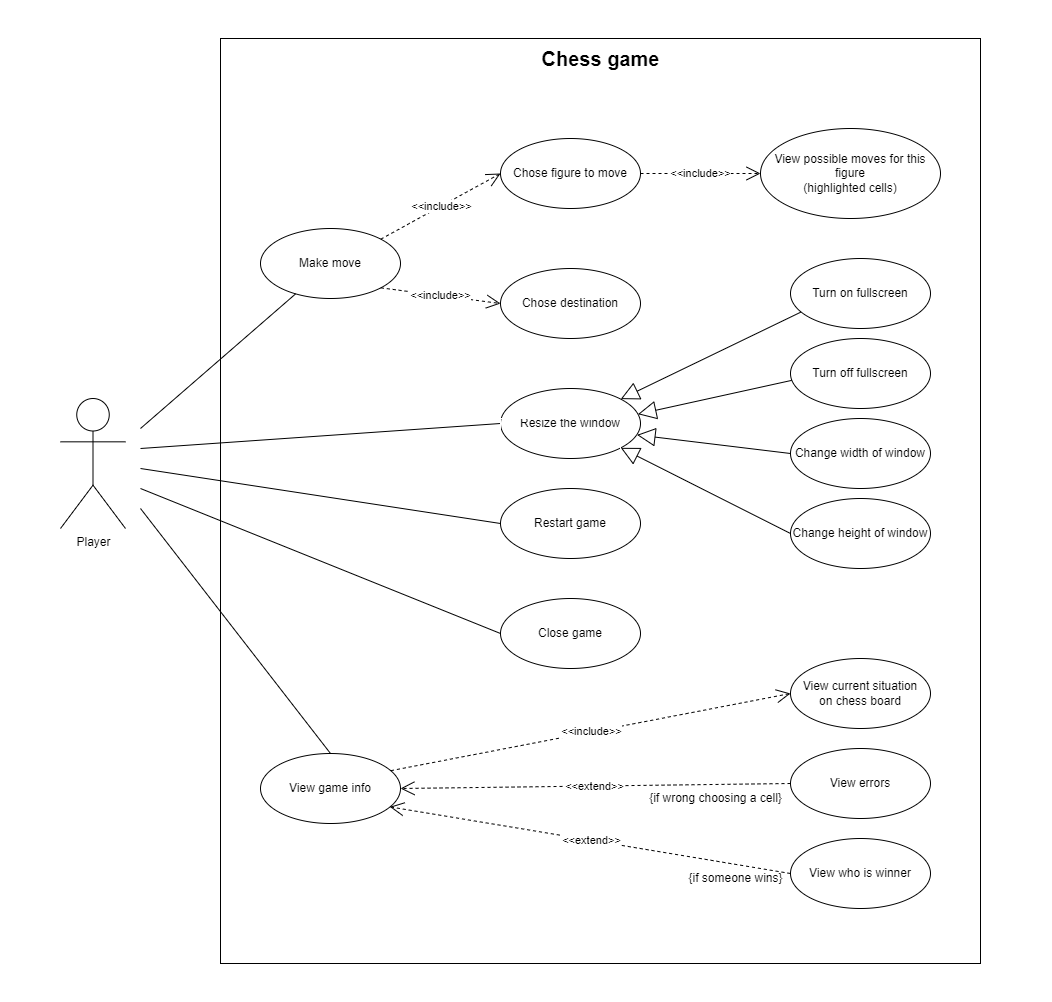

The diagram above was exported from draw.io. Its source (the exported page's mxGraphModel, read from the mxfile embedded in the PNG):
<mxGraphModel dx="3907" dy="3669" grid="1" gridSize="10" guides="1" tooltips="1" connect="1" arrows="1" fold="1" page="0" pageScale="1.5" pageWidth="826" pageHeight="1169" background="none" math="0" shadow="0">
  <root>
    <mxCell id="0" />
    <mxCell id="1" parent="0" />
    <mxCell id="2" value="" style="rounded=0;whiteSpace=wrap;html=1;labelBackgroundColor=none;fontSize=36;strokeColor=#FFFFFF;fillColor=none;" vertex="1" parent="1">
      <mxGeometry x="-880" y="-1517.5" width="1050" height="1000" as="geometry" />
    </mxCell>
    <mxCell id="3" value="Player" style="shape=umlActor;verticalLabelPosition=bottom;verticalAlign=top;html=1;fillColor=none;" vertex="1" parent="1">
      <mxGeometry x="-820" y="-1120" width="65" height="130" as="geometry" />
    </mxCell>
    <mxCell id="4" value="Make move" style="ellipse;whiteSpace=wrap;html=1;fillColor=none;" vertex="1" parent="1">
      <mxGeometry x="-620" y="-1290" width="140" height="70" as="geometry" />
    </mxCell>
    <mxCell id="5" value="Chose figure to move" style="ellipse;whiteSpace=wrap;html=1;fillColor=none;" vertex="1" parent="1">
      <mxGeometry x="-380" y="-1380" width="140" height="70" as="geometry" />
    </mxCell>
    <mxCell id="6" value="Chose destination" style="ellipse;whiteSpace=wrap;html=1;fillColor=none;" vertex="1" parent="1">
      <mxGeometry x="-380" y="-1250" width="140" height="70" as="geometry" />
    </mxCell>
    <mxCell id="7" value="View possible moves for this figure&lt;br&gt;(highlighted cells)" style="ellipse;whiteSpace=wrap;html=1;fillColor=none;" vertex="1" parent="1">
      <mxGeometry x="-120" y="-1390" width="180" height="90" as="geometry" />
    </mxCell>
    <mxCell id="8" value="Restart game" style="ellipse;whiteSpace=wrap;html=1;fillColor=none;" vertex="1" parent="1">
      <mxGeometry x="-380" y="-1030" width="140" height="70" as="geometry" />
    </mxCell>
    <mxCell id="9" value="Close game" style="ellipse;whiteSpace=wrap;html=1;fillColor=none;" vertex="1" parent="1">
      <mxGeometry x="-380" y="-920" width="140" height="70" as="geometry" />
    </mxCell>
    <mxCell id="10" value="Resize the window" style="ellipse;whiteSpace=wrap;html=1;fillColor=none;" vertex="1" parent="1">
      <mxGeometry x="-380" y="-1130" width="140" height="70" as="geometry" />
    </mxCell>
    <mxCell id="11" value="Turn on fullscreen" style="ellipse;whiteSpace=wrap;html=1;fillColor=none;" vertex="1" parent="1">
      <mxGeometry x="-90" y="-1260" width="140" height="70" as="geometry" />
    </mxCell>
    <mxCell id="12" value="Turn off fullscreen" style="ellipse;whiteSpace=wrap;html=1;fillColor=none;" vertex="1" parent="1">
      <mxGeometry x="-90" y="-1180" width="140" height="70" as="geometry" />
    </mxCell>
    <mxCell id="13" value="Change width of window" style="ellipse;whiteSpace=wrap;html=1;fillColor=none;" vertex="1" parent="1">
      <mxGeometry x="-90" y="-1100" width="140" height="70" as="geometry" />
    </mxCell>
    <mxCell id="14" value="Change height of window" style="ellipse;whiteSpace=wrap;html=1;fillColor=none;" vertex="1" parent="1">
      <mxGeometry x="-90" y="-1020" width="140" height="70" as="geometry" />
    </mxCell>
    <mxCell id="15" value="" style="endArrow=block;endSize=16;endFill=0;html=1;rounded=0;exitX=0;exitY=0.5;exitDx=0;exitDy=0;entryX=0.975;entryY=0.663;entryDx=0;entryDy=0;entryPerimeter=0;" edge="1" source="13" target="10" parent="1">
      <mxGeometry width="160" relative="1" as="geometry">
        <mxPoint x="-100" y="-1160" as="sourcePoint" />
        <mxPoint x="-360" y="-1160" as="targetPoint" />
      </mxGeometry>
    </mxCell>
    <mxCell id="16" value="" style="endArrow=block;endSize=16;endFill=0;html=1;rounded=0;exitX=0;exitY=0.5;exitDx=0;exitDy=0;entryX=1;entryY=1;entryDx=0;entryDy=0;" edge="1" source="14" target="10" parent="1">
      <mxGeometry width="160" relative="1" as="geometry">
        <mxPoint x="-70" y="-1160" as="sourcePoint" />
        <mxPoint x="-190" y="-1180" as="targetPoint" />
      </mxGeometry>
    </mxCell>
    <mxCell id="17" value="" style="endArrow=block;endSize=16;endFill=0;html=1;rounded=0;exitX=0.073;exitY=0.767;exitDx=0;exitDy=0;exitPerimeter=0;" edge="1" source="11" target="10" parent="1">
      <mxGeometry width="160" relative="1" as="geometry">
        <mxPoint x="-110" y="-1180" as="sourcePoint" />
        <mxPoint x="-220" y="-1190" as="targetPoint" />
      </mxGeometry>
    </mxCell>
    <mxCell id="18" value="" style="endArrow=block;endSize=16;endFill=0;html=1;rounded=0;exitX=0.009;exitY=0.598;exitDx=0;exitDy=0;exitPerimeter=0;entryX=0.982;entryY=0.367;entryDx=0;entryDy=0;entryPerimeter=0;" edge="1" source="12" target="10" parent="1">
      <mxGeometry width="160" relative="1" as="geometry">
        <mxPoint x="-80" y="-1215" as="sourcePoint" />
        <mxPoint x="-210" y="-1090" as="targetPoint" />
      </mxGeometry>
    </mxCell>
    <mxCell id="19" value="&amp;lt;&amp;lt;include&amp;gt;&amp;gt;" style="endArrow=open;endSize=12;dashed=1;html=1;rounded=0;entryX=0;entryY=0.5;entryDx=0;entryDy=0;exitX=1;exitY=0;exitDx=0;exitDy=0;" edge="1" source="4" target="5" parent="1">
      <mxGeometry width="160" relative="1" as="geometry">
        <mxPoint x="-540" y="-1330" as="sourcePoint" />
        <mxPoint x="-380" y="-1330" as="targetPoint" />
      </mxGeometry>
    </mxCell>
    <mxCell id="20" value="&amp;lt;&amp;lt;include&amp;gt;&amp;gt;" style="endArrow=open;endSize=12;dashed=1;html=1;rounded=0;entryX=0;entryY=0.5;entryDx=0;entryDy=0;exitX=1;exitY=0.5;exitDx=0;exitDy=0;" edge="1" source="5" target="7" parent="1">
      <mxGeometry width="160" relative="1" as="geometry">
        <mxPoint x="-240.5025253169415" y="-1259.7487373415292" as="sourcePoint" />
        <mxPoint x="-120" y="-1325" as="targetPoint" />
      </mxGeometry>
    </mxCell>
    <mxCell id="21" value="&amp;lt;&amp;lt;include&amp;gt;&amp;gt;" style="endArrow=open;endSize=12;dashed=1;html=1;rounded=0;entryX=0;entryY=0.5;entryDx=0;entryDy=0;exitX=1;exitY=1;exitDx=0;exitDy=0;" edge="1" source="4" target="6" parent="1">
      <mxGeometry width="160" relative="1" as="geometry">
        <mxPoint x="-470.5025253169415" y="-1249.7487373415292" as="sourcePoint" />
        <mxPoint x="-350" y="-1315" as="targetPoint" />
      </mxGeometry>
    </mxCell>
    <mxCell id="22" value="" style="endArrow=none;startArrow=none;endFill=0;startFill=0;html=1;rounded=0;" edge="1" target="4" parent="1">
      <mxGeometry width="160" relative="1" as="geometry">
        <mxPoint x="-740" y="-1090" as="sourcePoint" />
        <mxPoint x="-540" y="-1305.5" as="targetPoint" />
      </mxGeometry>
    </mxCell>
    <mxCell id="23" value="" style="endArrow=none;startArrow=none;endFill=0;startFill=0;html=1;rounded=0;entryX=0;entryY=0.5;entryDx=0;entryDy=0;" edge="1" target="10" parent="1">
      <mxGeometry width="160" relative="1" as="geometry">
        <mxPoint x="-740" y="-1070" as="sourcePoint" />
        <mxPoint x="-550" y="-1060" as="targetPoint" />
      </mxGeometry>
    </mxCell>
    <mxCell id="24" value="" style="endArrow=none;startArrow=none;endFill=0;startFill=0;html=1;rounded=0;entryX=0;entryY=0.5;entryDx=0;entryDy=0;" edge="1" target="9" parent="1">
      <mxGeometry width="160" relative="1" as="geometry">
        <mxPoint x="-740" y="-1030" as="sourcePoint" />
        <mxPoint x="-620" y="-617.5" as="targetPoint" />
      </mxGeometry>
    </mxCell>
    <mxCell id="25" value="" style="endArrow=none;startArrow=none;endFill=0;startFill=0;html=1;rounded=0;entryX=0;entryY=0.5;entryDx=0;entryDy=0;" edge="1" target="8" parent="1">
      <mxGeometry width="160" relative="1" as="geometry">
        <mxPoint x="-740" y="-1050" as="sourcePoint" />
        <mxPoint x="-470" y="-400" as="targetPoint" />
      </mxGeometry>
    </mxCell>
    <mxCell id="26" value="" style="whiteSpace=wrap;html=1;fillColor=none;" vertex="1" parent="1">
      <mxGeometry x="-660" y="-1480" width="760" height="925" as="geometry" />
    </mxCell>
    <mxCell id="27" value="View current situation&lt;br&gt;on chess board" style="ellipse;whiteSpace=wrap;html=1;fillColor=none;" vertex="1" parent="1">
      <mxGeometry x="-90" y="-860" width="140" height="70" as="geometry" />
    </mxCell>
    <mxCell id="28" value="View game info" style="ellipse;whiteSpace=wrap;html=1;fillColor=none;" vertex="1" parent="1">
      <mxGeometry x="-620" y="-765" width="140" height="70" as="geometry" />
    </mxCell>
    <mxCell id="29" value="View errors" style="ellipse;whiteSpace=wrap;html=1;fillColor=none;" vertex="1" parent="1">
      <mxGeometry x="-90" y="-770" width="140" height="70" as="geometry" />
    </mxCell>
    <mxCell id="30" value="View who is winner" style="ellipse;whiteSpace=wrap;html=1;fillColor=none;" vertex="1" parent="1">
      <mxGeometry x="-90" y="-680" width="140" height="70" as="geometry" />
    </mxCell>
    <mxCell id="31" value="&amp;lt;&amp;lt;extend&amp;gt;&amp;gt;" style="endArrow=open;endSize=12;dashed=1;html=1;rounded=0;entryX=0.924;entryY=0.762;entryDx=0;entryDy=0;exitX=0;exitY=0.5;exitDx=0;exitDy=0;entryPerimeter=0;" edge="1" source="30" target="28" parent="1">
      <mxGeometry width="160" relative="1" as="geometry">
        <mxPoint x="-240.0025253169415" y="-662.3787373415292" as="sourcePoint" />
        <mxPoint x="-119.5" y="-727.63" as="targetPoint" />
      </mxGeometry>
    </mxCell>
    <mxCell id="32" value="&amp;lt;&amp;lt;include&amp;gt;&amp;gt;" style="endArrow=open;endSize=12;dashed=1;html=1;rounded=0;entryX=0;entryY=0.5;entryDx=0;entryDy=0;exitX=0.932;exitY=0.245;exitDx=0;exitDy=0;exitPerimeter=0;" edge="1" source="28" target="27" parent="1">
      <mxGeometry width="160" relative="1" as="geometry">
        <mxPoint x="-330" y="-805.5" as="sourcePoint" />
        <mxPoint x="-210" y="-805.5" as="targetPoint" />
      </mxGeometry>
    </mxCell>
    <mxCell id="33" value="&amp;lt;&amp;lt;extend&amp;gt;&amp;gt;" style="endArrow=open;endSize=12;dashed=1;html=1;rounded=0;entryX=1;entryY=0.5;entryDx=0;entryDy=0;exitX=0;exitY=0.5;exitDx=0;exitDy=0;" edge="1" source="29" target="28" parent="1">
      <mxGeometry width="160" relative="1" as="geometry">
        <mxPoint x="-159.5" y="-727.37" as="sourcePoint" />
        <mxPoint x="-310.0025253169415" y="-782.6212626584708" as="targetPoint" />
      </mxGeometry>
    </mxCell>
    <mxCell id="34" value="{if someone wins}" style="text;html=1;align=center;verticalAlign=middle;resizable=0;points=[];autosize=1;strokeColor=none;fillColor=none;" vertex="1" parent="1">
      <mxGeometry x="-200" y="-650" width="110" height="20" as="geometry" />
    </mxCell>
    <mxCell id="35" value="{if wrong choosing a cell}" style="text;html=1;align=center;verticalAlign=middle;resizable=0;points=[];autosize=1;strokeColor=none;fillColor=none;rotation=0;" vertex="1" parent="1">
      <mxGeometry x="-240" y="-730" width="150" height="20" as="geometry" />
    </mxCell>
    <mxCell id="36" value="" style="endArrow=none;startArrow=none;endFill=0;startFill=0;html=1;rounded=0;entryX=0.5;entryY=0;entryDx=0;entryDy=0;" edge="1" target="28" parent="1">
      <mxGeometry width="160" relative="1" as="geometry">
        <mxPoint x="-740" y="-1010" as="sourcePoint" />
        <mxPoint x="-470" y="-885" as="targetPoint" />
      </mxGeometry>
    </mxCell>
    <mxCell id="37" value="&lt;b style=&quot;font-size: 20px;&quot;&gt;&lt;font style=&quot;font-size: 20px;&quot;&gt;Chess game&lt;/font&gt;&lt;/b&gt;" style="text;html=1;align=center;verticalAlign=middle;resizable=0;points=[];autosize=1;strokeColor=none;fillColor=none;fontSize=20;" vertex="1" parent="1">
      <mxGeometry x="-345" y="-1475" width="130" height="30" as="geometry" />
    </mxCell>
    <mxCell id="38" value="" style="rounded=0;whiteSpace=wrap;html=1;labelBackgroundColor=none;fontSize=36;strokeColor=#FFFFFF;fillColor=none;" vertex="1" parent="1">
      <mxGeometry x="-380" y="-1100" width="120" height="60" as="geometry" />
    </mxCell>
  </root>
</mxGraphModel>